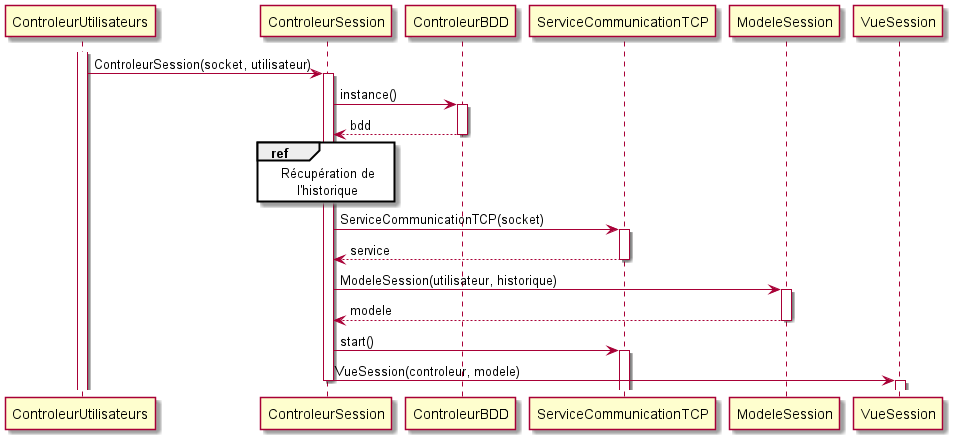

The diagram above was rendered by PlantUML. Its source (embedded in the PNG):
@startuml creation_session
activate ControleurUtilisateurs
ControleurUtilisateurs -> ControleurSession : ControleurSession(socket, utilisateur)
activate ControleurSession
ControleurSession -> ControleurBDD : instance()
activate ControleurBDD
ControleurBDD --> ControleurSession : bdd
deactivate
ref over ControleurSession
    Récupération de
        l'historique
end ref
ControleurSession -> ServiceCommunicationTCP : ServiceCommunicationTCP(socket)
activate ServiceCommunicationTCP
ServiceCommunicationTCP --> ControleurSession : service
deactivate ServiceCommunicationTCP
ControleurSession -> ModeleSession : ModeleSession(utilisateur, historique)
activate ModeleSession
ModeleSession --> ControleurSession : modele
deactivate ModeleSession
ControleurSession -> ServiceCommunicationTCP : start()
activate ServiceCommunicationTCP
ControleurSession -> VueSession : VueSession(controleur, modele)
deactivate ControleurSession
activate VueSession
@enduml